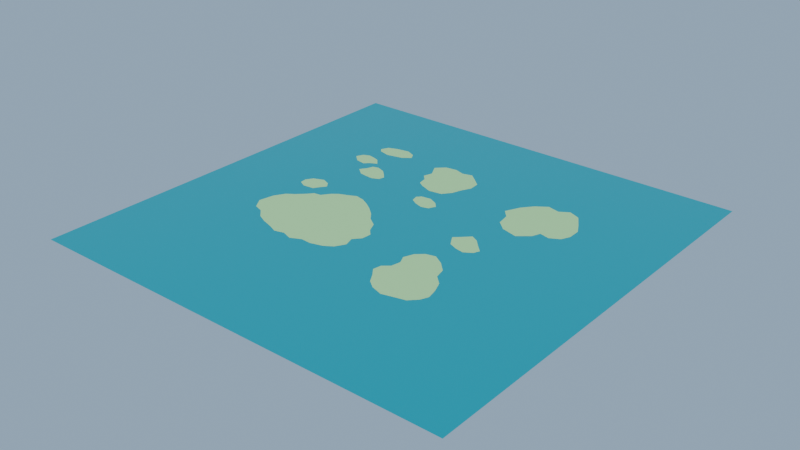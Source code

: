 # Source: 01_scene.blend  (saved by Blender 5.1.30; exported with 4.5.12 LTS)
import bpy
from mathutils import Matrix  # noqa: F401  (used for matrix-valued properties, if any)

bpy.ops.wm.read_factory_settings(use_empty=True)
scene = bpy.context.scene
scene.name = 'Scene'

# ---- collections
col_collection = bpy.data.collections.new('Collection'); scene.collection.children.link(col_collection)
col_02___tropical_ocean = bpy.data.collections.new('02 • Tropical ocean'); scene.collection.children.link(col_02___tropical_ocean)
col_01___reference_boundaries = bpy.data.collections.new('01 • Reference boundaries'); scene.collection.children.link(col_01___reference_boundaries)

# ---- materials (node trees are filled in below, after node groups)
mat_ocean_optical_surface = bpy.data.materials.new('Ocean optical surface')
mat_ocean_optical_surface.diffuse_color = (0.022, 0.32, 0.39, 1.0)
mat_layout_island_reservation = bpy.data.materials.new('Layout island reservation')
mat_layout_island_reservation.diffuse_color = (0.34, 0.58, 0.28, 1.0)

# ---- material node trees
mat_ocean_optical_surface.use_nodes = True; mat_ocean_optical_surface.node_tree.nodes.clear()
_N = mat_ocean_optical_surface.node_tree.nodes; _L = mat_ocean_optical_surface.node_tree.links
n0 = _N.new('ShaderNodeBsdfPrincipled'); n0.name = 'Principled BSDF'; n0.location = (-200, 100)
n0.inputs[0].default_value = (0.022, 0.32, 0.39, 1.0)
n0.inputs[1].default_value = 0.18
n0.inputs[2].default_value = 0.23
n1 = _N.new('ShaderNodeOutputMaterial'); n1.name = 'Material Output'; n1.location = (200, 100)
_L.new(n0.outputs[0], n1.inputs[0])
n1.is_active_output = True
mat_layout_island_reservation.use_nodes = True; mat_layout_island_reservation.node_tree.nodes.clear()
_N = mat_layout_island_reservation.node_tree.nodes; _L = mat_layout_island_reservation.node_tree.links
n0 = _N.new('ShaderNodeBsdfPrincipled'); n0.name = 'Principled BSDF'; n0.location = (-200, 100)
n0.inputs[0].default_value = (0.34, 0.58, 0.28, 1.0)
n0.inputs[2].default_value = 0.65
n1 = _N.new('ShaderNodeOutputMaterial'); n1.name = 'Material Output'; n1.location = (200, 100)
_L.new(n0.outputs[0], n1.inputs[0])
n1.is_active_output = True

# ---- world
world_tropical_maritime_sky = bpy.data.worlds.new('Tropical maritime sky'); scene.world = world_tropical_maritime_sky
world_tropical_maritime_sky.use_nodes = True; world_tropical_maritime_sky.node_tree.nodes.clear()
_N = world_tropical_maritime_sky.node_tree.nodes; _L = world_tropical_maritime_sky.node_tree.links
n0 = _N.new('ShaderNodeBackground'); n0.name = 'Background'; n0.location = (-200, 100)
n0.inputs[0].default_value = (0.58, 0.78, 1.0, 1.0)
n0.inputs[1].default_value = 0.45
n1 = _N.new('ShaderNodeOutputWorld'); n1.name = 'World Output'; n1.location = (200, 100)
_L.new(n0.outputs[0], n1.inputs[0])
n1.is_active_output = True

# ---- cameras
cam_cam_reference_overview = bpy.data.cameras.new('CAM_Reference_Overview')
cam_cam_reference_overview.type = 'ORTHO'
cam_cam_reference_overview.clip_start = 0.08
cam_cam_reference_overview.clip_end = 6000.0
cam_cam_reference_overview.lens = 40.0
cam_cam_reference_overview.ortho_scale = 941.2

# ---- lights
light_late_morning_tropical_sun = bpy.data.lights.new('Late morning tropical sun', 'SUN')
light_late_morning_tropical_sun.angle = 0.12
light_late_morning_tropical_sun.energy = 2.4

# ---- meshes
me_ocean_surface = bpy.data.meshes.new('OCEAN_Surface')
me_ocean_surface.from_pydata([(-725.0, -725.0, 0.0), (725.0, -725.0, 0.0), (725.0, 725.0, 0.0), (-725.0, 725.0, 0.0)], [], [(0, 1, 2, 3)])
_uv = me_ocean_surface.uv_layers.new(name='UVMap')
_uv.uv.foreach_set('vector', [0.0, 0.0, 1.0, 0.0, 1.0, 1.0, 0.0, 1.0])
me_ocean_surface.materials.append(mat_ocean_optical_surface)
me_ocean_surface.update()
me_reg_northwest_boundary = bpy.data.meshes.new('REG_NORTHWEST_BOUNDARY')
me_reg_northwest_boundary.from_pydata([(-418.6, 400.2, 0.15), (-406.2, 424.8, 0.15), (-376.4, 437.1, 0.15), (-332.1, 444.4, 0.15), (-301.0, 430.5, 0.15), (-289.2, 408.4, 0.15), (-315.9, 387.9, 0.15), (-370.5, 376.4, 0.15), (-406.2, 385.4, 0.15)], [], [(0, 1, 2, 3, 4, 5, 6, 7, 8)])
me_reg_northwest_boundary.materials.append(mat_layout_island_reservation)
me_reg_northwest_boundary.update()
me_reg_north_boundary = bpy.data.meshes.new('REG_NORTH_BOUNDARY')
me_reg_north_boundary.from_pydata([(-178.8, 394.4, 0.15), (-150.8, 421.5, 0.15), (-111.8, 427.2, 0.15), (-78.65, 416.6, 0.15), (-46.15, 425.6, 0.15), (-17.55, 401.8, 0.15), (8.45, 378.8, 0.15), (11.05, 342.8, 0.15), (-5.85, 308.3, 0.15), (-14.95, 278.0, 0.15), (-38.35, 249.3, 0.15), (-81.25, 242.7, 0.15), (-120.9, 258.3, 0.15), (-143.0, 272.2, 0.15), (-148.2, 303.4, 0.15), (-167.1, 322.3, 0.15), (-157.3, 353.4, 0.15)], [], [(0, 1, 2, 3, 4, 5, 6, 7, 8, 9, 10, 11, 12, 13, 14, 15, 16)])
me_reg_north_boundary.materials.append(mat_layout_island_reservation)
me_reg_north_boundary.update()
me_reg_northeast_boundary = bpy.data.meshes.new('REG_NORTHEAST_BOUNDARY')
me_reg_northeast_boundary.from_pydata([(210.6, 328.8, 0.15), (238.6, 363.3, 0.15), (275.6, 389.5, 0.15), (315.9, 379.7, 0.15), (347.1, 399.3, 0.15), (384.8, 383.8, 0.15), (412.1, 340.3, 0.15), (432.9, 302.6, 0.15), (433.5, 259.9, 0.15), (420.5, 231.2, 0.15), (388.0, 213.2, 0.15), (354.9, 221.4, 0.15), (343.9, 192.7, 0.15), (306.1, 161.5, 0.15), (252.2, 176.3, 0.15), (219.1, 206.6, 0.15), (211.9, 250.9, 0.15), (187.2, 278.8, 0.15)], [], [(0, 1, 2, 3, 4, 5, 6, 7, 8, 9, 10, 11, 12, 13, 14, 15, 16, 17)])
me_reg_northeast_boundary.materials.append(mat_layout_island_reservation)
me_reg_northeast_boundary.update()
me_reg_west_rock_boundary = bpy.data.meshes.new('REG_WEST_ROCK_BOUNDARY')
me_reg_west_rock_boundary.from_pydata([(-444.6, 300.9, 0.15), (-432.9, 323.9, 0.15), (-411.5, 333.7, 0.15), (-388.0, 328.8, 0.15), (-368.5, 322.3, 0.15), (-347.1, 297.7, 0.15), (-370.5, 285.4, 0.15), (-386.1, 270.6, 0.15), (-419.2, 277.2, 0.15)], [], [(0, 1, 2, 3, 4, 5, 6, 7, 8)])
me_reg_west_rock_boundary.materials.append(mat_layout_island_reservation)
me_reg_west_rock_boundary.update()
me_reg_west_lagoon_boundary = bpy.data.meshes.new('REG_WEST_LAGOON_BOUNDARY')
me_reg_west_lagoon_boundary.from_pydata([(-365.3, 227.1, 0.15), (-349.0, 250.1, 0.15), (-342.5, 269.8, 0.15), (-323.0, 275.5, 0.15), (-293.8, 264.9, 0.15), (-275.6, 247.6, 0.15), (-258.7, 228.8, 0.15), (-262.6, 209.1, 0.15), (-285.4, 198.4, 0.15), (-313.3, 200.1, 0.15), (-338.0, 204.2, 0.15)], [], [(0, 1, 2, 3, 4, 5, 6, 7, 8, 9, 10)])
me_reg_west_lagoon_boundary.materials.append(mat_layout_island_reservation)
me_reg_west_lagoon_boundary.update()
me_reg_center_cay_boundary = bpy.data.meshes.new('REG_CENTER_CAY_BOUNDARY')
me_reg_center_cay_boundary.from_pydata([(-85.8, 182.0, 0.15), (-74.1, 195.2, 0.15), (-40.95, 200.1, 0.15), (-11.05, 185.3, 0.15), (6.5, 165.6, 0.15), (-5.85, 141.9, 0.15), (-29.9, 136.1, 0.15), (-57.2, 145.1, 0.15), (-79.95, 158.3, 0.15)], [], [(0, 1, 2, 3, 4, 5, 6, 7, 8)])
me_reg_center_cay_boundary.materials.append(mat_layout_island_reservation)
me_reg_center_cay_boundary.update()
me_reg_west_south_boundary = bpy.data.meshes.new('REG_WEST_SOUTH_BOUNDARY')
me_reg_west_south_boundary.from_pydata([(-445.2, 52.48, 0.15), (-430.3, 75.44, 0.15), (-395.9, 89.38, 0.15), (-368.5, 77.9, 0.15), (-354.2, 58.22, 0.15), (-367.9, 40.18, 0.15), (-380.2, 20.5, 0.15), (-417.3, 16.4, 0.15), (-442.6, 29.52, 0.15)], [], [(0, 1, 2, 3, 4, 5, 6, 7, 8)])
me_reg_west_south_boundary.materials.append(mat_layout_island_reservation)
me_reg_west_south_boundary.update()
me_reg_main_boundary = bpy.data.meshes.new('REG_MAIN_BOUNDARY')
me_reg_main_boundary.from_pydata([(-447.9, -150.1, 0.15), (-438.1, -100.0, 0.15), (-417.3, -64.78, 0.15), (-392.6, -47.56, 0.15), (-366.0, -22.14, 0.15), (-351.0, -4.1, 0.15), (-327.0, -0.82, 0.15), (-306.8, 26.24, 0.15), (-287.3, 41.82, 0.15), (-257.4, 54.12, 0.15), (-232.1, 66.42, 0.15), (-200.9, 59.86, 0.15), (-171.6, 44.28, 0.15), (-146.2, 27.06, 0.15), (-116.3, 1.64, 0.15), (-94.9, -25.42, 0.15), (-62.4, -48.38, 0.15), (-47.45, -82.0, 0.15), (-27.3, -103.3, 0.15), (-29.9, -136.1, 0.15), (-51.35, -160.7, 0.15), (-40.3, -193.5, 0.15), (-59.15, -226.3, 0.15), (-87.1, -244.4, 0.15), (-128.1, -255.8, 0.15), (-161.9, -253.4, 0.15), (-196.9, -270.6, 0.15), (-230.8, -258.3, 0.15), (-263.2, -266.5, 0.15), (-297.7, -252.6, 0.15), (-331.5, -241.9, 0.15), (-364.6, -226.3, 0.15), (-393.2, -197.6, 0.15), (-424.5, -187.0, 0.15)], [], [(0, 1, 2, 3, 4, 5, 6, 7, 8, 9, 10, 11, 12, 13, 14, 15, 16, 17, 18, 19, 20, 21, 22, 23, 24, 25, 26, 27, 28, 29, 30, 31, 32, 33)])
me_reg_main_boundary.materials.append(mat_layout_island_reservation)
me_reg_main_boundary.update()
me_reg_central_palms_boundary = bpy.data.meshes.new('REG_CENTRAL_PALMS_BOUNDARY')
me_reg_central_palms_boundary.from_pydata([(167.7, 37.72, 0.15), (189.1, 57.4, 0.15), (211.2, 79.54, 0.15), (235.9, 66.42, 0.15), (258.0, 42.64, 0.15), (281.5, 19.68, 0.15), (273.0, -0.82, 0.15), (247.0, -17.22, 0.15), (218.4, -11.48, 0.15), (189.8, 0.82, 0.15)], [], [(0, 1, 2, 3, 4, 5, 6, 7, 8, 9)])
me_reg_central_palms_boundary.materials.append(mat_layout_island_reservation)
me_reg_central_palms_boundary.update()
me_reg_southeast_boundary = bpy.data.meshes.new('REG_SOUTHEAST_BOUNDARY')
me_reg_southeast_boundary.from_pydata([(147.6, -114.8, 0.15), (172.2, -92.66, 0.15), (204.1, -85.28, 0.15), (238.6, -106.6, 0.15), (268.5, -136.9, 0.15), (276.9, -173.0, 0.15), (305.5, -200.1, 0.15), (321.1, -238.6, 0.15), (328.9, -273.9, 0.15), (318.5, -299.3, 0.15), (293.1, -325.5, 0.15), (253.5, -334.6, 0.15), (218.4, -343.6, 0.15), (178.8, -330.5, 0.15), (152.1, -310.0, 0.15), (133.9, -279.6, 0.15), (114.4, -254.2, 0.15), (118.9, -226.3, 0.15), (141.1, -207.5, 0.15), (147.6, -175.5, 0.15), (134.6, -147.6, 0.15)], [], [(0, 1, 2, 3, 4, 5, 6, 7, 8, 9, 10, 11, 12, 13, 14, 15, 16, 17, 18, 19, 20)])
me_reg_southeast_boundary.materials.append(mat_layout_island_reservation)
me_reg_southeast_boundary.update()

# ---- objects
ob_late_morning_tropical_sun = bpy.data.objects.new('Late morning tropical sun', light_late_morning_tropical_sun)
ob_cam_reference_overview = bpy.data.objects.new('CAM_Reference_Overview', cam_cam_reference_overview)
ob_ocean_surface = bpy.data.objects.new('OCEAN_Surface', me_ocean_surface)
ob_reg_northwest_boundary = bpy.data.objects.new('REG_NORTHWEST_BOUNDARY', me_reg_northwest_boundary)
ob_reg_north_boundary = bpy.data.objects.new('REG_NORTH_BOUNDARY', me_reg_north_boundary)
ob_reg_northeast_boundary = bpy.data.objects.new('REG_NORTHEAST_BOUNDARY', me_reg_northeast_boundary)
ob_reg_west_rock_boundary = bpy.data.objects.new('REG_WEST_ROCK_BOUNDARY', me_reg_west_rock_boundary)
ob_reg_west_lagoon_boundary = bpy.data.objects.new('REG_WEST_LAGOON_BOUNDARY', me_reg_west_lagoon_boundary)
ob_reg_center_cay_boundary = bpy.data.objects.new('REG_CENTER_CAY_BOUNDARY', me_reg_center_cay_boundary)
ob_reg_west_south_boundary = bpy.data.objects.new('REG_WEST_SOUTH_BOUNDARY', me_reg_west_south_boundary)
ob_reg_main_boundary = bpy.data.objects.new('REG_MAIN_BOUNDARY', me_reg_main_boundary)
ob_reg_central_palms_boundary = bpy.data.objects.new('REG_CENTRAL_PALMS_BOUNDARY', me_reg_central_palms_boundary)
ob_reg_southeast_boundary = bpy.data.objects.new('REG_SOUTHEAST_BOUNDARY', me_reg_southeast_boundary)

# ---- transforms, parenting, visibility, modifiers, constraints
ob_late_morning_tropical_sun.location = (0.0, 0.0, 0.0)
ob_late_morning_tropical_sun.rotation_euler = (0.4887, -0.384, -0.5585)
ob_cam_reference_overview.location = (0.0, -900.0, 1180.0)
ob_cam_reference_overview.rotation_euler = (0.6516, -0.0, 0.0)
ob_ocean_surface.location = (0.0, 0.0, 0.0)
ob_reg_northwest_boundary.location = (0.0, 0.0, 0.0)
ob_reg_north_boundary.location = (0.0, 0.0, 0.0)
ob_reg_northeast_boundary.location = (0.0, 0.0, 0.0)
ob_reg_west_rock_boundary.location = (0.0, 0.0, 0.0)
ob_reg_west_lagoon_boundary.location = (0.0, 0.0, 0.0)
ob_reg_center_cay_boundary.location = (0.0, 0.0, 0.0)
ob_reg_west_south_boundary.location = (0.0, 0.0, 0.0)
ob_reg_main_boundary.location = (0.0, 0.0, 0.0)
ob_reg_central_palms_boundary.location = (0.0, 0.0, 0.0)
ob_reg_southeast_boundary.location = (0.0, 0.0, 0.0)

# ---- collection membership
scene.collection.objects.link(ob_late_morning_tropical_sun)
scene.collection.objects.link(ob_cam_reference_overview)
col_02___tropical_ocean.objects.link(ob_ocean_surface)
col_01___reference_boundaries.objects.link(ob_reg_northwest_boundary)
col_01___reference_boundaries.objects.link(ob_reg_north_boundary)
col_01___reference_boundaries.objects.link(ob_reg_northeast_boundary)
col_01___reference_boundaries.objects.link(ob_reg_west_rock_boundary)
col_01___reference_boundaries.objects.link(ob_reg_west_lagoon_boundary)
col_01___reference_boundaries.objects.link(ob_reg_center_cay_boundary)
col_01___reference_boundaries.objects.link(ob_reg_west_south_boundary)
col_01___reference_boundaries.objects.link(ob_reg_main_boundary)
col_01___reference_boundaries.objects.link(ob_reg_central_palms_boundary)
col_01___reference_boundaries.objects.link(ob_reg_southeast_boundary)

# ---- scene / render settings (as saved in the file)
scene.frame_start = 1; scene.frame_end = 250; scene.frame_set(1)
scene.render.engine = 'CYCLES'
scene.render.bake_bias = 0.0
scene.render.bake_samples = 0
scene.cycles.samples = 32
scene.cycles.sampling_pattern = 'TABULATED_SOBOL'
scene.eevee.use_volume_custom_range = False
scene.view_settings.look = 'AgX - Medium High Contrast'
scene.view_settings.exposure = 0.1
bpy.context.view_layer.update()

# ---- added for rendering (the .blend has no active camera): camera
cam_auto = bpy.data.cameras.new('AutoCamera')
cam_auto.lens = 50.0
cam_auto.sensor_width = 36.0
cam_auto.clip_end = 33297.0
ob_auto_camera = bpy.data.objects.new('AutoCamera', cam_auto)
scene.collection.objects.link(ob_auto_camera)
ob_auto_camera.location = (1897.27, -2276.73, 1517.89)
ob_auto_camera.rotation_euler = (1.09748, -7.21219e-08, 0.694738)
scene.camera = ob_auto_camera
bpy.context.view_layer.update()
